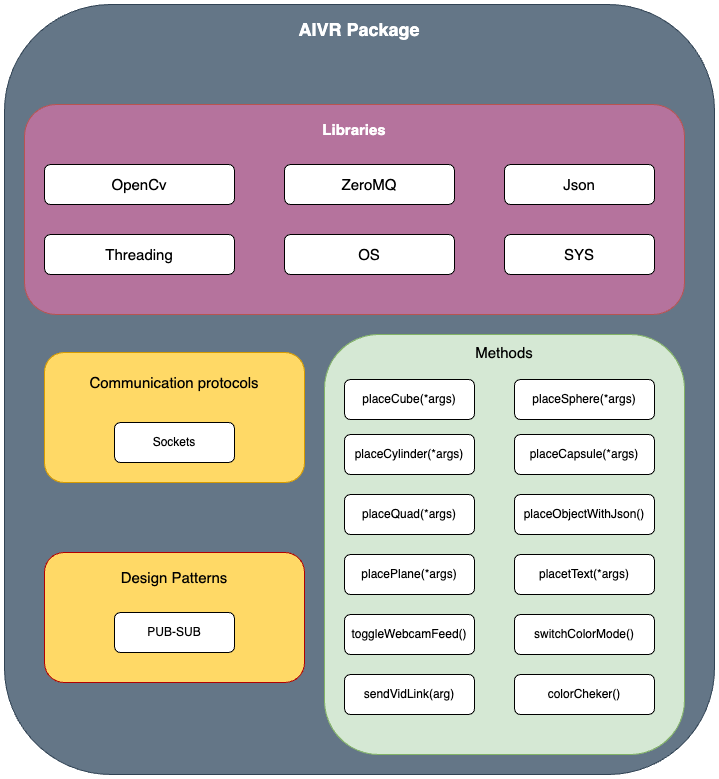

The diagram above was exported from draw.io. Its source (the exported page's mxGraphModel, read from the mxfile embedded in the PNG):
<mxGraphModel dx="1010" dy="686" grid="1" gridSize="10" guides="1" tooltips="1" connect="1" arrows="1" fold="1" page="1" pageScale="1" pageWidth="850" pageHeight="1100" math="0" shadow="0">
  <root>
    <mxCell id="0" />
    <mxCell id="1" parent="0" />
    <mxCell id="9fqhlZjlBS6Bwsq6GZTc-1" value="" style="rounded=1;whiteSpace=wrap;html=1;fillColor=#647687;fontColor=#ffffff;strokeColor=#314354;" parent="1" vertex="1">
      <mxGeometry x="90" y="220" width="710" height="770" as="geometry" />
    </mxCell>
    <mxCell id="9fqhlZjlBS6Bwsq6GZTc-2" value="&lt;font size=&quot;1&quot; color=&quot;#ffffff&quot; style=&quot;&quot;&gt;&lt;b style=&quot;font-size: 18px;&quot;&gt;AIVR Package&lt;/b&gt;&lt;/font&gt;" style="text;html=1;strokeColor=none;fillColor=none;align=center;verticalAlign=middle;whiteSpace=wrap;rounded=0;" parent="1" vertex="1">
      <mxGeometry x="380" y="230" width="130" height="30" as="geometry" />
    </mxCell>
    <mxCell id="9fqhlZjlBS6Bwsq6GZTc-3" value="" style="rounded=1;whiteSpace=wrap;html=1;fillColor=#B5739D;strokeColor=#b85450;" parent="1" vertex="1">
      <mxGeometry x="110" y="320" width="660" height="210" as="geometry" />
    </mxCell>
    <mxCell id="9fqhlZjlBS6Bwsq6GZTc-4" value="&lt;font color=&quot;#ffffff&quot; style=&quot;font-size: 15px;&quot;&gt;&lt;b&gt;Libraries&lt;/b&gt;&lt;/font&gt;" style="text;html=1;align=center;verticalAlign=middle;whiteSpace=wrap;rounded=0;" parent="1" vertex="1">
      <mxGeometry x="400" y="330" width="80" height="30" as="geometry" />
    </mxCell>
    <mxCell id="9fqhlZjlBS6Bwsq6GZTc-5" value="&lt;font style=&quot;font-size: 15px;&quot;&gt;OpenCv&lt;/font&gt;" style="rounded=1;whiteSpace=wrap;html=1;" parent="1" vertex="1">
      <mxGeometry x="130" y="380" width="190" height="40" as="geometry" />
    </mxCell>
    <mxCell id="9fqhlZjlBS6Bwsq6GZTc-9" value="&lt;font style=&quot;font-size: 15px;&quot;&gt;ZeroMQ&lt;/font&gt;" style="rounded=1;whiteSpace=wrap;html=1;" parent="1" vertex="1">
      <mxGeometry x="370" y="380" width="170" height="40" as="geometry" />
    </mxCell>
    <mxCell id="9fqhlZjlBS6Bwsq6GZTc-10" value="&lt;font style=&quot;font-size: 15px;&quot;&gt;Json&lt;/font&gt;" style="rounded=1;whiteSpace=wrap;html=1;" parent="1" vertex="1">
      <mxGeometry x="590" y="380" width="150" height="40" as="geometry" />
    </mxCell>
    <mxCell id="9fqhlZjlBS6Bwsq6GZTc-12" value="&lt;font style=&quot;font-size: 15px;&quot;&gt;OS&lt;/font&gt;" style="rounded=1;whiteSpace=wrap;html=1;" parent="1" vertex="1">
      <mxGeometry x="370" y="450" width="170" height="40" as="geometry" />
    </mxCell>
    <mxCell id="9fqhlZjlBS6Bwsq6GZTc-13" value="&lt;font style=&quot;font-size: 15px;&quot;&gt;Threading&lt;/font&gt;" style="rounded=1;whiteSpace=wrap;html=1;" parent="1" vertex="1">
      <mxGeometry x="130" y="450" width="190" height="40" as="geometry" />
    </mxCell>
    <mxCell id="9fqhlZjlBS6Bwsq6GZTc-15" value="&lt;font style=&quot;font-size: 15px;&quot;&gt;SYS&lt;/font&gt;" style="rounded=1;whiteSpace=wrap;html=1;" parent="1" vertex="1">
      <mxGeometry x="590" y="450" width="150" height="40" as="geometry" />
    </mxCell>
    <mxCell id="9fqhlZjlBS6Bwsq6GZTc-16" value="" style="rounded=1;whiteSpace=wrap;html=1;fillColor=#FFD966;strokeColor=#d79b00;" parent="1" vertex="1">
      <mxGeometry x="130" y="568" width="260" height="130" as="geometry" />
    </mxCell>
    <mxCell id="9fqhlZjlBS6Bwsq6GZTc-17" value="&lt;font style=&quot;font-size: 15px;&quot;&gt;Communication protocols&lt;/font&gt;" style="text;html=1;strokeColor=none;fillColor=none;align=center;verticalAlign=middle;whiteSpace=wrap;rounded=0;" parent="1" vertex="1">
      <mxGeometry x="140" y="583" width="240" height="30" as="geometry" />
    </mxCell>
    <mxCell id="9fqhlZjlBS6Bwsq6GZTc-18" value="Sockets" style="rounded=1;whiteSpace=wrap;html=1;" parent="1" vertex="1">
      <mxGeometry x="200" y="638" width="120" height="40" as="geometry" />
    </mxCell>
    <mxCell id="9fqhlZjlBS6Bwsq6GZTc-20" value="" style="rounded=1;whiteSpace=wrap;html=1;fillColor=#FFD966;fontColor=#ffffff;strokeColor=#B20000;" parent="1" vertex="1">
      <mxGeometry x="130" y="768" width="260" height="130" as="geometry" />
    </mxCell>
    <mxCell id="9fqhlZjlBS6Bwsq6GZTc-21" value="PUB-SUB" style="rounded=1;whiteSpace=wrap;html=1;" parent="1" vertex="1">
      <mxGeometry x="200" y="828" width="120" height="40" as="geometry" />
    </mxCell>
    <mxCell id="9fqhlZjlBS6Bwsq6GZTc-22" value="&lt;font style=&quot;font-size: 15px;&quot;&gt;Design Patterns&lt;/font&gt;" style="text;html=1;strokeColor=none;fillColor=none;align=center;verticalAlign=middle;whiteSpace=wrap;rounded=0;" parent="1" vertex="1">
      <mxGeometry x="140" y="778" width="240" height="30" as="geometry" />
    </mxCell>
    <mxCell id="9fqhlZjlBS6Bwsq6GZTc-24" value="" style="rounded=1;whiteSpace=wrap;html=1;fillColor=#d5e8d4;strokeColor=#82b366;" parent="1" vertex="1">
      <mxGeometry x="410" y="550" width="360" height="420" as="geometry" />
    </mxCell>
    <mxCell id="9fqhlZjlBS6Bwsq6GZTc-25" value="placeCube(*args)" style="rounded=1;whiteSpace=wrap;html=1;" parent="1" vertex="1">
      <mxGeometry x="430" y="595" width="130" height="40" as="geometry" />
    </mxCell>
    <mxCell id="9fqhlZjlBS6Bwsq6GZTc-27" value="placeCylinder(*args)" style="rounded=1;whiteSpace=wrap;html=1;" parent="1" vertex="1">
      <mxGeometry x="430" y="650" width="130" height="40" as="geometry" />
    </mxCell>
    <mxCell id="9fqhlZjlBS6Bwsq6GZTc-28" value="placeQuad(*args)" style="rounded=1;whiteSpace=wrap;html=1;" parent="1" vertex="1">
      <mxGeometry x="430" y="710" width="130" height="40" as="geometry" />
    </mxCell>
    <mxCell id="9fqhlZjlBS6Bwsq6GZTc-30" value="placePlane(*args)" style="rounded=1;whiteSpace=wrap;html=1;" parent="1" vertex="1">
      <mxGeometry x="430" y="770" width="130" height="40" as="geometry" />
    </mxCell>
    <mxCell id="9fqhlZjlBS6Bwsq6GZTc-31" value="placeSphere(*args)" style="rounded=1;whiteSpace=wrap;html=1;" parent="1" vertex="1">
      <mxGeometry x="600" y="595" width="140" height="40" as="geometry" />
    </mxCell>
    <mxCell id="9fqhlZjlBS6Bwsq6GZTc-32" value="placeCapsule(*args)" style="rounded=1;whiteSpace=wrap;html=1;" parent="1" vertex="1">
      <mxGeometry x="600" y="650" width="140" height="40" as="geometry" />
    </mxCell>
    <mxCell id="9fqhlZjlBS6Bwsq6GZTc-33" value="placeObjectWithJson()" style="rounded=1;whiteSpace=wrap;html=1;" parent="1" vertex="1">
      <mxGeometry x="600" y="710" width="140" height="40" as="geometry" />
    </mxCell>
    <mxCell id="9fqhlZjlBS6Bwsq6GZTc-34" value="placetText(*args)" style="rounded=1;whiteSpace=wrap;html=1;" parent="1" vertex="1">
      <mxGeometry x="600" y="770" width="140" height="40" as="geometry" />
    </mxCell>
    <mxCell id="9fqhlZjlBS6Bwsq6GZTc-35" value="toggleWebcamFeed()" style="rounded=1;whiteSpace=wrap;html=1;" parent="1" vertex="1">
      <mxGeometry x="430" y="830" width="130" height="40" as="geometry" />
    </mxCell>
    <mxCell id="9fqhlZjlBS6Bwsq6GZTc-36" value="switchColorMode()" style="rounded=1;whiteSpace=wrap;html=1;" parent="1" vertex="1">
      <mxGeometry x="600" y="830" width="140" height="40" as="geometry" />
    </mxCell>
    <mxCell id="9fqhlZjlBS6Bwsq6GZTc-37" value="sendVidLink(arg)" style="rounded=1;whiteSpace=wrap;html=1;" parent="1" vertex="1">
      <mxGeometry x="430" y="890" width="130" height="40" as="geometry" />
    </mxCell>
    <mxCell id="9fqhlZjlBS6Bwsq6GZTc-38" value="colorCheker()" style="rounded=1;whiteSpace=wrap;html=1;" parent="1" vertex="1">
      <mxGeometry x="600" y="890" width="140" height="40" as="geometry" />
    </mxCell>
    <mxCell id="9fqhlZjlBS6Bwsq6GZTc-39" value="&lt;font style=&quot;font-size: 15px;&quot;&gt;Methods&lt;/font&gt;" style="text;html=1;strokeColor=none;fillColor=none;align=center;verticalAlign=middle;whiteSpace=wrap;rounded=0;" parent="1" vertex="1">
      <mxGeometry x="470" y="553" width="240" height="30" as="geometry" />
    </mxCell>
  </root>
</mxGraphModel>